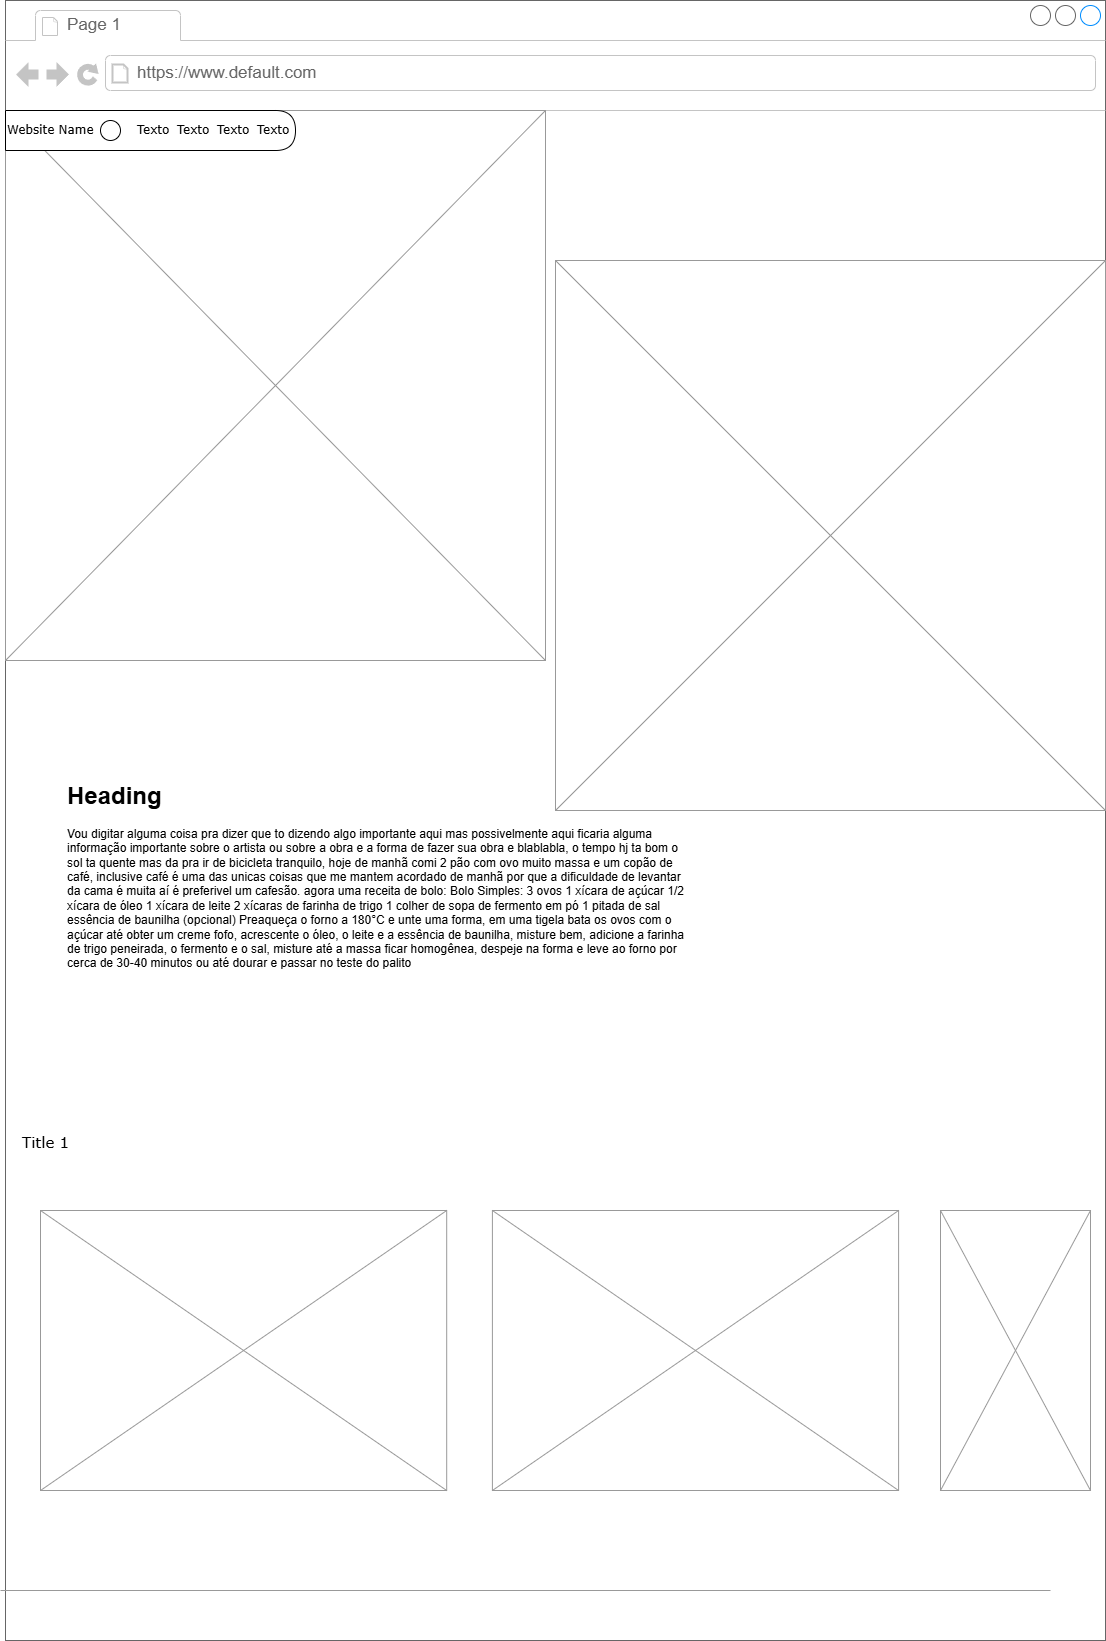

The diagram above was exported from draw.io. Its source (the exported page's mxGraphModel, read from the mxfile embedded in the PNG):
<mxGraphModel dx="2607" dy="1404" grid="1" gridSize="10" guides="1" tooltips="1" connect="1" arrows="1" fold="1" page="1" pageScale="1" pageWidth="1100" pageHeight="850" background="none" math="0" shadow="0">
  <root>
    <mxCell id="0" />
    <mxCell id="1" parent="0" />
    <mxCell id="7026571954dc6520-1" value="" style="strokeWidth=1;shadow=0;dashed=0;align=center;html=1;shape=mxgraph.mockup.containers.browserWindow;rSize=0;strokeColor=#666666;mainText=,;recursiveResize=0;rounded=0;labelBackgroundColor=none;fontFamily=Verdana;fontSize=12;textShadow=0;" parent="1" vertex="1">
      <mxGeometry x="40" y="20" width="1100" height="1640" as="geometry" />
    </mxCell>
    <mxCell id="7026571954dc6520-2" value="Page 1" style="strokeWidth=1;shadow=0;dashed=0;align=center;html=1;shape=mxgraph.mockup.containers.anchor;fontSize=17;fontColor=#666666;align=left;" parent="7026571954dc6520-1" vertex="1">
      <mxGeometry x="60" y="12" width="110" height="26" as="geometry" />
    </mxCell>
    <mxCell id="7026571954dc6520-3" value="https://www.default.com" style="strokeWidth=1;shadow=0;dashed=0;align=center;html=1;shape=mxgraph.mockup.containers.anchor;rSize=0;fontSize=17;fontColor=#666666;align=left;" parent="7026571954dc6520-1" vertex="1">
      <mxGeometry x="130" y="60" width="250" height="26" as="geometry" />
    </mxCell>
    <mxCell id="7026571954dc6520-15" value="" style="verticalLabelPosition=bottom;shadow=0;dashed=0;align=center;html=1;verticalAlign=top;strokeWidth=1;shape=mxgraph.mockup.markup.line;strokeColor=#999999;rounded=0;labelBackgroundColor=none;fillColor=#ffffff;fontFamily=Verdana;fontSize=12;fontColor=#000000;" parent="7026571954dc6520-1" vertex="1">
      <mxGeometry y="180" width="190" height="20" as="geometry" />
    </mxCell>
    <mxCell id="7026571954dc6520-16" value="Title 1" style="text;html=1;points=[];align=left;verticalAlign=top;spacingTop=-4;fontSize=15;fontFamily=Verdana" parent="7026571954dc6520-1" vertex="1">
      <mxGeometry x="15" y="1130" width="170" height="30" as="geometry" />
    </mxCell>
    <mxCell id="7026571954dc6520-21" value="" style="verticalLabelPosition=bottom;shadow=0;dashed=0;align=center;html=1;verticalAlign=top;strokeWidth=1;shape=mxgraph.mockup.markup.line;strokeColor=#999999;rounded=0;labelBackgroundColor=none;fillColor=#ffffff;fontFamily=Verdana;fontSize=12;fontColor=#000000;" parent="7026571954dc6520-1" vertex="1">
      <mxGeometry x="-5" y="1580" width="1050" height="20" as="geometry" />
    </mxCell>
    <mxCell id="7026571954dc6520-22" value="" style="verticalLabelPosition=bottom;shadow=0;dashed=0;align=center;html=1;verticalAlign=top;strokeWidth=1;shape=mxgraph.mockup.graphics.simpleIcon;strokeColor=#999999;fillColor=#ffffff;rounded=0;labelBackgroundColor=none;fontFamily=Verdana;fontSize=12;fontColor=#000000;textShadow=1;" parent="7026571954dc6520-1" vertex="1">
      <mxGeometry x="35" y="1210" width="406.2" height="280" as="geometry" />
    </mxCell>
    <mxCell id="LWsSo0T1ke13AB2VUy6l-11" value="&lt;h1 style=&quot;margin-top: 0px;&quot;&gt;Heading&lt;/h1&gt;&lt;p&gt;Vou digitar alguma coisa pra dizer que to dizendo algo importante aqui mas possivelmente aqui ficaria alguma informação importante sobre o artista ou sobre a obra e a forma de fazer sua obra e blablabla, o tempo hj ta bom o sol ta quente mas da pra ir de bicicleta tranquilo, hoje de manhã comi 2 pão com ovo muito massa e um copão de café, inclusive café é uma das unicas coisas que me mantem acordado de manhã por que a dificuldade de levantar da cama é muita aí é preferivel um cafesão. agora uma receita de bolo:&amp;nbsp;Bolo Simples: 3 ovos 1 xícara de açúcar 1/2 xícara de óleo 1 xícara de leite 2 xícaras de farinha de trigo 1 colher de sopa de fermento em pó 1 pitada de sal essência de baunilha (opcional) Preaqueça o forno a 180°C e unte uma forma, em uma tigela bata os ovos com o açúcar até obter um creme fofo, acrescente o óleo, o leite e a essência de baunilha, misture bem, adicione a farinha de trigo peneirada, o fermento e o sal, misture até a massa ficar homogênea, despeje na forma e leve ao forno por cerca de 30-40 minutos ou até dourar e passar no teste do palito&lt;/p&gt;" style="text;html=1;whiteSpace=wrap;overflow=hidden;rounded=0;" vertex="1" parent="7026571954dc6520-1">
      <mxGeometry x="60" y="775" width="626.39" height="275" as="geometry" />
    </mxCell>
    <mxCell id="LWsSo0T1ke13AB2VUy6l-31" value="" style="verticalLabelPosition=bottom;shadow=0;dashed=0;align=center;html=1;verticalAlign=top;strokeWidth=1;shape=mxgraph.mockup.graphics.simpleIcon;strokeColor=#999999;fillColor=#ffffff;rounded=0;labelBackgroundColor=none;fontFamily=Verdana;fontSize=12;fontColor=#000000;textShadow=1;" vertex="1" parent="7026571954dc6520-1">
      <mxGeometry x="486.9" y="1210" width="406.2" height="280" as="geometry" />
    </mxCell>
    <mxCell id="LWsSo0T1ke13AB2VUy6l-33" value="" style="verticalLabelPosition=bottom;shadow=0;dashed=0;align=center;html=1;verticalAlign=top;strokeWidth=1;shape=mxgraph.mockup.graphics.simpleIcon;strokeColor=#999999;fillColor=#ffffff;rounded=0;labelBackgroundColor=none;fontFamily=Verdana;fontSize=12;fontColor=#000000;textShadow=1;" vertex="1" parent="7026571954dc6520-1">
      <mxGeometry x="935" y="1210" width="150" height="280" as="geometry" />
    </mxCell>
    <mxCell id="LWsSo0T1ke13AB2VUy6l-34" value="" style="verticalLabelPosition=bottom;shadow=0;dashed=0;align=center;html=1;verticalAlign=top;strokeWidth=1;shape=mxgraph.mockup.graphics.simpleIcon;strokeColor=#999999;fillColor=#ffffff;rounded=0;labelBackgroundColor=none;fontFamily=Verdana;fontSize=12;fontColor=#000000;textShadow=1;" vertex="1" parent="7026571954dc6520-1">
      <mxGeometry y="110" width="540" height="550" as="geometry" />
    </mxCell>
    <mxCell id="LWsSo0T1ke13AB2VUy6l-44" value="" style="shape=delay;whiteSpace=wrap;html=1;" vertex="1" parent="7026571954dc6520-1">
      <mxGeometry y="110" width="290" height="40" as="geometry" />
    </mxCell>
    <mxCell id="7026571954dc6520-6" value="&lt;span&gt;Texto&lt;/span&gt;" style="text;html=1;points=[];align=left;verticalAlign=top;spacingTop=-4;fontSize=12;fontFamily=Verdana" parent="7026571954dc6520-1" vertex="1">
      <mxGeometry x="130" y="120" width="60" height="30" as="geometry" />
    </mxCell>
    <mxCell id="LWsSo0T1ke13AB2VUy6l-2" value="&lt;span&gt;Texto&lt;/span&gt;" style="text;html=1;points=[];align=left;verticalAlign=top;spacingTop=-4;fontSize=12;fontFamily=Verdana" vertex="1" parent="7026571954dc6520-1">
      <mxGeometry x="170" y="120" width="55" height="30" as="geometry" />
    </mxCell>
    <mxCell id="LWsSo0T1ke13AB2VUy6l-3" value="&lt;span&gt;Texto&lt;/span&gt;" style="text;html=1;points=[];align=left;verticalAlign=top;spacingTop=-4;fontSize=12;fontFamily=Verdana" vertex="1" parent="7026571954dc6520-1">
      <mxGeometry x="210" y="120" width="60" height="30" as="geometry" />
    </mxCell>
    <mxCell id="LWsSo0T1ke13AB2VUy6l-4" value="&lt;span&gt;Texto&lt;/span&gt;" style="text;html=1;points=[];align=left;verticalAlign=top;spacingTop=-4;fontSize=12;fontFamily=Verdana" vertex="1" parent="7026571954dc6520-1">
      <mxGeometry x="250" y="120" width="60" height="30" as="geometry" />
    </mxCell>
    <mxCell id="7026571954dc6520-4" value="&lt;font&gt;Website Name&lt;/font&gt;" style="text;html=1;points=[];align=left;verticalAlign=top;spacingTop=-4;fontSize=12;fontFamily=Verdana" parent="7026571954dc6520-1" vertex="1">
      <mxGeometry y="120" width="90" height="20" as="geometry" />
    </mxCell>
    <mxCell id="LWsSo0T1ke13AB2VUy6l-36" value="" style="ellipse;whiteSpace=wrap;html=1;" vertex="1" parent="7026571954dc6520-1">
      <mxGeometry x="95" y="120" width="20" height="20" as="geometry" />
    </mxCell>
    <mxCell id="LWsSo0T1ke13AB2VUy6l-46" value="" style="verticalLabelPosition=bottom;shadow=0;dashed=0;align=center;html=1;verticalAlign=top;strokeWidth=1;shape=mxgraph.mockup.graphics.simpleIcon;strokeColor=#999999;fillColor=#ffffff;rounded=0;labelBackgroundColor=none;fontFamily=Verdana;fontSize=12;fontColor=#000000;textShadow=1;" vertex="1" parent="7026571954dc6520-1">
      <mxGeometry x="550" y="260" width="550" height="550" as="geometry" />
    </mxCell>
  </root>
</mxGraphModel>